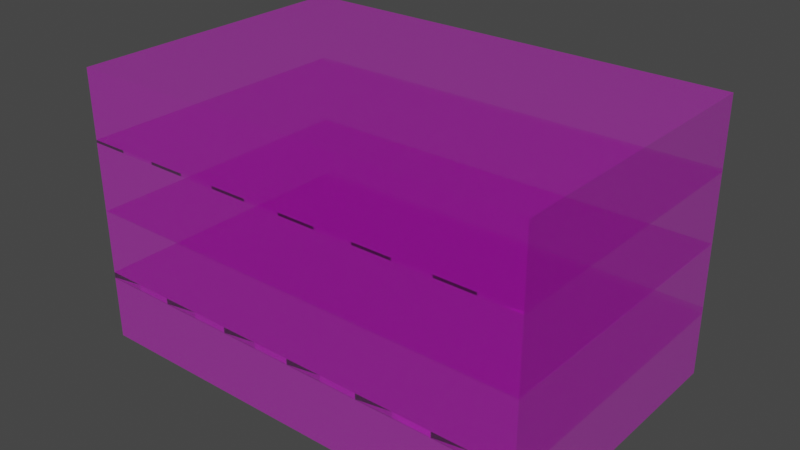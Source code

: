 # Source: bookpizanium.blend  (saved by Blender 3.6.13; exported with 4.5.12 LTS)
import bpy
from mathutils import Matrix  # noqa: F401  (used for matrix-valued properties, if any)

bpy.ops.wm.read_factory_settings(use_empty=True)
scene = bpy.context.scene
scene.name = 'Scene'

# ---- collections
col_collection = bpy.data.collections.new('Collection'); scene.collection.children.link(col_collection)

# ---- images (referenced by path relative to the original .blend; pixels are not part of the script)
import os
ASSET_DIR = os.environ.get("B2B_ASSET_DIR", "")  # directory of the original .blend (textures are referenced by path, not embedded)
HERE = os.path.dirname(os.path.abspath(__file__))  # packed textures are extracted next to this script under _unpacked/

def load_image(name, relpath, width, height, colorspace="sRGB"):
    """Load a texture the original file referenced (path relative to the .blend, or extracted next to this script)."""
    p = next((c for c in (os.path.join(HERE, relpath), os.path.join(ASSET_DIR, relpath)) if relpath and os.path.exists(c)), "")
    if p:
        img = bpy.data.images.load(p, check_existing=True)
        img.name = name
    else:  # same state as the original file: an image datablock whose file is absent (Cycles renders it pink)
        img = bpy.data.images.new(name, width, height)
        img.source = "FILE"
        img.filepath = "//" + (relpath or name)
    img.colorspace_settings.name = colorspace
    return img
img_hipaint_1696926024385_png = load_image('HiPaint_1696926024385.png', 'HiPaint_1696926024385.png', 1024, 1024, 'sRGB')
img_hipaint_1696926024385_png_001 = load_image('HiPaint_1696926024385.png.001', 'HiPaint_1696926024385.png', 1024, 1024, 'Non-Color')
img_hipaint_1696926024385_png_002 = load_image('HiPaint_1696926024385.png.002', 'HiPaint_1696926024385.png', 1024, 1024, 'Non-Color')

# ---- materials (node trees are filled in below, after node groups)
mat_material_019 = bpy.data.materials.new('Material.019')
mat_material_019.surface_render_method = 'BLENDED'
mat_material_019.blend_method = 'BLEND'
mat_material_019.use_transparency_overlap = False
mat_material_019.show_transparent_back = False
mat_material_019.use_transparent_shadow = False
mat_material_021 = bpy.data.materials.new('Material.021')
mat_material_021.surface_render_method = 'BLENDED'
mat_material_021.blend_method = 'BLEND'
mat_material_021.use_transparency_overlap = False
mat_material_021.show_transparent_back = False
mat_material_021.use_transparent_shadow = False

# ---- material node trees
mat_material_019.use_nodes = True; mat_material_019.node_tree.nodes.clear()
_N = mat_material_019.node_tree.nodes; _L = mat_material_019.node_tree.links
n0 = _N.new('ShaderNodeBsdfPrincipled'); n0.name = 'Principled BSDF'; n0.location = (10, 300)
n0.distribution = 'GGX'
n0.subsurface_method = 'RANDOM_WALK_SKIN'
n0.inputs[2].default_value = 0.4
n0.inputs[3].default_value = 1.45
n0.inputs[27].default_value = (0.0, 0.0, 0.0, 1.0)
n0.inputs[28].default_value = 1.0
n1 = _N.new('ShaderNodeOutputMaterial'); n1.name = 'Material Output'; n1.location = (300, 300)
n2 = _N.new('ShaderNodeNormalMap'); n2.name = 'Normal Map'; n2.location = (-300, -300)
n2.label = 'Normal/Map'
n2.inputs[0].default_value = 0.0
n3 = _N.new('ShaderNodeTexImage'); n3.name = 'Image Texture'; n3.location = (-300, 600)
n3.image = img_hipaint_1696926024385_png
n4 = _N.new('ShaderNodeTexImage'); n4.name = 'Image Texture.001'; n4.location = (-300, 0)
n4.image = img_hipaint_1696926024385_png_001
_L.new(n0.outputs[0], n1.inputs[0])
_L.new(n2.outputs[0], n0.inputs[5])
_L.new(n3.outputs[0], n0.inputs[0])
_L.new(n4.outputs[0], n0.inputs[4])
n1.is_active_output = True
mat_material_021.use_nodes = True; mat_material_021.node_tree.nodes.clear()
_N = mat_material_021.node_tree.nodes; _L = mat_material_021.node_tree.links
n0 = _N.new('ShaderNodeBsdfPrincipled'); n0.name = 'Principled BSDF'; n0.location = (10, 300)
n0.distribution = 'GGX'
n0.subsurface_method = 'RANDOM_WALK_SKIN'
n0.inputs[2].default_value = 0.4
n0.inputs[3].default_value = 1.45
n0.inputs[27].default_value = (0.0, 0.0, 0.0, 1.0)
n0.inputs[28].default_value = 1.0
n1 = _N.new('ShaderNodeOutputMaterial'); n1.name = 'Material Output'; n1.location = (300, 300)
n2 = _N.new('ShaderNodeNormalMap'); n2.name = 'Normal Map'; n2.location = (-300, -300)
n2.label = 'Normal/Map'
n2.inputs[0].default_value = 0.0
n3 = _N.new('ShaderNodeTexImage'); n3.name = 'Image Texture'; n3.location = (-300, 600)
n3.image = img_hipaint_1696926024385_png
n4 = _N.new('ShaderNodeTexImage'); n4.name = 'Image Texture.001'; n4.location = (-300, 0)
n4.image = img_hipaint_1696926024385_png_002
_L.new(n0.outputs[0], n1.inputs[0])
_L.new(n2.outputs[0], n0.inputs[5])
_L.new(n3.outputs[0], n0.inputs[0])
_L.new(n4.outputs[0], n0.inputs[4])
n1.is_active_output = True

# ---- world
world_world = bpy.data.worlds.new('World'); scene.world = world_world
world_world.use_nodes = True; world_world.node_tree.nodes.clear()
_N = world_world.node_tree.nodes; _L = world_world.node_tree.links
n0 = _N.new('ShaderNodeOutputWorld'); n0.name = 'World Output'; n0.location = (300, 300)
n1 = _N.new('ShaderNodeBackground'); n1.name = 'Background'; n1.location = (10, 300)
n1.inputs[0].default_value = (0.05088, 0.05088, 0.05088, 1.0)
_L.new(n1.outputs[0], n0.inputs[0])
n0.is_active_output = True
world_world.color = (0.05088, 0.05088, 0.05088)
world_world.use_sun_shadow = False
world_world.sun_shadow_jitter_overblur = 0.0

# ---- meshes
me_cube_013 = bpy.data.meshes.new('Cube.013')
me_cube_013.from_pydata([(1.0, 1.0, 1.0), (1.0, 1.0, -1.0), (1.0, -1.0, 1.0), (1.0, -1.0, -1.0), (-1.0, 1.0, 1.0), (-1.0, 1.0, -1.0), (-1.0, -1.0, 1.0), (-1.0, -1.0, -1.0)], [], [(0, 4, 6, 2), (3, 2, 6, 7), (7, 6, 4, 5), (5, 1, 3, 7), (1, 0, 2, 3), (5, 4, 0, 1)])
me_cube_013.polygons.foreach_set('use_smooth', [True] * 6)
_k = set([(0, 1), (0, 2), (0, 4), (1, 3), (1, 5), (2, 3), (2, 6), (3, 7), (4, 5), (4, 6), (5, 7), (6, 7)])
me_cube_013.attributes.new('sharp_edge', 'BOOLEAN', 'EDGE').data.foreach_set('value', [ (min(e.vertices), max(e.vertices)) in _k for e in me_cube_013.edges])
_uv = me_cube_013.uv_layers.new(name='UVMap')
_uv.uv.foreach_set('vector', [0.625, 0.5, 0.875, 0.5, 0.875, 0.75, 0.625, 0.75, 0.5661, 0.1797, 0.5661, 0.8091, 0.4339, 0.8091, 0.4339, 0.1797, 0.4383, 0.1837, 0.4384, 0.8129, 0.02675, 0.8129, 0.02736, 0.1837, 0.1555, 0.5, 0.4055, 0.5, 0.4055, 0.75, 0.1555, 0.75, 0.9715, 0.1769, 0.9715, 0.8095, 0.5675, 0.8095, 0.5675, 0.1769, 0.876, 0.2889, 0.876, 0.5389, 0.626, 0.5389, 0.626, 0.2889])
me_cube_013.materials.append(mat_material_019)
me_cube_013.update()
me_cube_013.normals_split_custom_set([tuple(v) for v in zip(*[iter([0.0, 0.0, 1.0, 0.0, 0.0, 1.0, 0.0, 0.0, 1.0, 0.0, 0.0, 1.0, 0.0, -1.0, 0.0, 0.0, -1.0, 0.0, 0.0, -1.0, 0.0, 0.0, -1.0, 0.0, -1.0, 0.0, 0.0, -1.0, 0.0, 0.0, -1.0, 0.0, 0.0, -1.0, 0.0, 0.0, 0.0, 0.0, -1.0, 0.0, 0.0, -1.0, 0.0, 0.0, -1.0, 0.0, 0.0, -1.0, 1.0, 0.0, 0.0, 1.0, 0.0, 0.0, 1.0, 0.0, 0.0, 1.0, 0.0, 0.0, 0.0, 1.0, 0.0, 0.0, 1.0, 0.0, 0.0, 1.0, 0.0, 0.0, 1.0, 0.0])] * 3)])
me_cube_014 = bpy.data.meshes.new('Cube.014')
me_cube_014.from_pydata([(1.0, 1.0, 1.0), (1.0, 1.0, -1.0), (1.0, -1.0, 1.0), (1.0, -1.0, -1.0), (-1.0, 1.0, 1.0), (-1.0, 1.0, -1.0), (-1.0, -1.0, 1.0), (-1.0, -1.0, -1.0)], [], [(0, 4, 6, 2), (3, 2, 6, 7), (7, 6, 4, 5), (5, 1, 3, 7), (1, 0, 2, 3), (5, 4, 0, 1)])
me_cube_014.polygons.foreach_set('use_smooth', [True] * 6)
_k = set([(0, 1), (0, 2), (0, 4), (1, 3), (1, 5), (2, 3), (2, 6), (3, 7), (4, 5), (4, 6), (5, 7), (6, 7)])
me_cube_014.attributes.new('sharp_edge', 'BOOLEAN', 'EDGE').data.foreach_set('value', [ (min(e.vertices), max(e.vertices)) in _k for e in me_cube_014.edges])
_uv = me_cube_014.uv_layers.new(name='UVMap')
_uv.uv.foreach_set('vector', [0.625, 0.5, 0.875, 0.5, 0.875, 0.75, 0.625, 0.75, 0.5661, 0.1797, 0.5661, 0.8091, 0.4339, 0.8091, 0.4339, 0.1797, 0.4383, 0.1837, 0.4384, 0.8129, 0.02675, 0.8129, 0.02736, 0.1837, 0.1555, 0.5, 0.4055, 0.5, 0.4055, 0.75, 0.1555, 0.75, 0.9715, 0.1769, 0.9715, 0.8095, 0.5675, 0.8095, 0.5675, 0.1769, 0.876, 0.2889, 0.876, 0.5389, 0.626, 0.5389, 0.626, 0.2889])
me_cube_014.materials.append(mat_material_021)
me_cube_014.update()
me_cube_014.normals_split_custom_set([tuple(v) for v in zip(*[iter([0.0, 0.0, 1.0, 0.0, 0.0, 1.0, 0.0, 0.0, 1.0, 0.0, 0.0, 1.0, 0.0, -1.0, 0.0, 0.0, -1.0, 0.0, 0.0, -1.0, 0.0, 0.0, -1.0, 0.0, -1.0, 0.0, 0.0, -1.0, 0.0, 0.0, -1.0, 0.0, 0.0, -1.0, 0.0, 0.0, 0.0, 0.0, -1.0, 0.0, 0.0, -1.0, 0.0, 0.0, -1.0, 0.0, 0.0, -1.0, 1.0, 0.0, 0.0, 1.0, 0.0, 0.0, 1.0, 0.0, 0.0, 1.0, 0.0, 0.0, 0.0, 1.0, 0.0, 0.0, 1.0, 0.0, 0.0, 1.0, 0.0, 0.0, 1.0, 0.0])] * 3)])
me_cube_001 = bpy.data.meshes.new('Cube.001')
me_cube_001.from_pydata([(1.0, 1.0, 1.0), (1.0, 1.0, -1.0), (1.0, -1.0, 1.0), (1.0, -1.0, -1.0), (-1.0, 1.0, 1.0), (-1.0, 1.0, -1.0), (-1.0, -1.0, 1.0), (-1.0, -1.0, -1.0)], [], [(0, 4, 6, 2), (3, 2, 6, 7), (7, 6, 4, 5), (5, 1, 3, 7), (1, 0, 2, 3), (5, 4, 0, 1)])
me_cube_001.polygons.foreach_set('use_smooth', [True] * 6)
_k = set([(0, 1), (0, 2), (0, 4), (1, 3), (1, 5), (2, 3), (2, 6), (3, 7), (4, 5), (4, 6), (5, 7), (6, 7)])
me_cube_001.attributes.new('sharp_edge', 'BOOLEAN', 'EDGE').data.foreach_set('value', [ (min(e.vertices), max(e.vertices)) in _k for e in me_cube_001.edges])
_uv = me_cube_001.uv_layers.new(name='UVMap')
_uv.uv.foreach_set('vector', [0.625, 0.5, 0.875, 0.5, 0.875, 0.75, 0.625, 0.75, 0.5661, 0.1797, 0.5661, 0.8091, 0.4339, 0.8091, 0.4339, 0.1797, 0.4383, 0.1837, 0.4384, 0.8129, 0.02675, 0.8129, 0.02736, 0.1837, 0.1555, 0.5, 0.4055, 0.5, 0.4055, 0.75, 0.1555, 0.75, 0.9715, 0.1769, 0.9715, 0.8095, 0.5675, 0.8095, 0.5675, 0.1769, 0.876, 0.2889, 0.876, 0.5389, 0.626, 0.5389, 0.626, 0.2889])
me_cube_001.materials.append(mat_material_021)
me_cube_001.update()
me_cube_001.normals_split_custom_set([tuple(v) for v in zip(*[iter([0.0, 0.0, 1.0, 0.0, 0.0, 1.0, 0.0, 0.0, 1.0, 0.0, 0.0, 1.0, 0.0, -1.0, 0.0, 0.0, -1.0, 0.0, 0.0, -1.0, 0.0, 0.0, -1.0, 0.0, -1.0, 0.0, 0.0, -1.0, 0.0, 0.0, -1.0, 0.0, 0.0, -1.0, 0.0, 0.0, 0.0, 0.0, -1.0, 0.0, 0.0, -1.0, 0.0, 0.0, -1.0, 0.0, 0.0, -1.0, 1.0, 0.0, 0.0, 1.0, 0.0, 0.0, 1.0, 0.0, 0.0, 1.0, 0.0, 0.0, 0.0, 1.0, 0.0, 0.0, 1.0, 0.0, 0.0, 1.0, 0.0, 0.0, 1.0, 0.0])] * 3)])
me_cube_002 = bpy.data.meshes.new('Cube.002')
me_cube_002.from_pydata([(1.0, 1.0, 1.0), (1.0, 1.0, -1.0), (1.0, -1.0, 1.0), (1.0, -1.0, -1.0), (-1.0, 1.0, 1.0), (-1.0, 1.0, -1.0), (-1.0, -1.0, 1.0), (-1.0, -1.0, -1.0)], [], [(0, 4, 6, 2), (3, 2, 6, 7), (7, 6, 4, 5), (5, 1, 3, 7), (1, 0, 2, 3), (5, 4, 0, 1)])
me_cube_002.polygons.foreach_set('use_smooth', [True] * 6)
_k = set([(0, 1), (0, 2), (0, 4), (1, 3), (1, 5), (2, 3), (2, 6), (3, 7), (4, 5), (4, 6), (5, 7), (6, 7)])
me_cube_002.attributes.new('sharp_edge', 'BOOLEAN', 'EDGE').data.foreach_set('value', [ (min(e.vertices), max(e.vertices)) in _k for e in me_cube_002.edges])
_uv = me_cube_002.uv_layers.new(name='UVMap')
_uv.uv.foreach_set('vector', [0.625, 0.5, 0.875, 0.5, 0.875, 0.75, 0.625, 0.75, 0.5661, 0.1797, 0.5661, 0.8091, 0.4339, 0.8091, 0.4339, 0.1797, 0.4383, 0.1837, 0.4384, 0.8129, 0.02675, 0.8129, 0.02736, 0.1837, 0.1555, 0.5, 0.4055, 0.5, 0.4055, 0.75, 0.1555, 0.75, 0.9715, 0.1769, 0.9715, 0.8095, 0.5675, 0.8095, 0.5675, 0.1769, 0.876, 0.2889, 0.876, 0.5389, 0.626, 0.5389, 0.626, 0.2889])
me_cube_002.materials.append(mat_material_021)
me_cube_002.update()
me_cube_002.normals_split_custom_set([tuple(v) for v in zip(*[iter([0.0, 0.0, 1.0, 0.0, 0.0, 1.0, 0.0, 0.0, 1.0, 0.0, 0.0, 1.0, 0.0, -1.0, 0.0, 0.0, -1.0, 0.0, 0.0, -1.0, 0.0, 0.0, -1.0, 0.0, -1.0, 0.0, 0.0, -1.0, 0.0, 0.0, -1.0, 0.0, 0.0, -1.0, 0.0, 0.0, 0.0, 0.0, -1.0, 0.0, 0.0, -1.0, 0.0, 0.0, -1.0, 0.0, 0.0, -1.0, 1.0, 0.0, 0.0, 1.0, 0.0, 0.0, 1.0, 0.0, 0.0, 1.0, 0.0, 0.0, 0.0, 1.0, 0.0, 0.0, 1.0, 0.0, 0.0, 1.0, 0.0, 0.0, 1.0, 0.0])] * 3)])

# ---- objects
ob_cube_006 = bpy.data.objects.new('Cube.006', me_cube_013)
ob_cube_007 = bpy.data.objects.new('Cube.007', me_cube_014)
ob_cube_001 = bpy.data.objects.new('Cube.001', me_cube_001)
ob_cube_002 = bpy.data.objects.new('Cube.002', me_cube_002)

# ---- transforms, parenting, visibility, modifiers, constraints
ob_cube_006.location = (0.001331, 0.0, 0.1843)
ob_cube_006.rotation_euler = (-1.629e-07, -1.574, -0.0)
ob_cube_006.scale = (0.1668, 0.6981, 1.084)
ob_cube_006.color = (0.8, 0.8, 0.8, 1.0)
ob_cube_007.location = (-0.001303, 0.0, 1.145)
ob_cube_007.rotation_euler = (-1.629e-07, -1.574, -0.0)
ob_cube_007.scale = (0.1668, 0.6981, 1.084)
ob_cube_007.color = (0.8, 0.8, 0.8, 1.0)
ob_cube_001.location = (-0.0004227, 0.0, 0.8241)
ob_cube_001.rotation_euler = (-1.629e-07, -1.574, -0.0)
ob_cube_001.scale = (0.1668, 0.6981, 1.084)
ob_cube_001.color = (0.8, 0.8, 0.8, 1.0)
ob_cube_002.location = (0.0004975, 0.0, 0.4883)
ob_cube_002.rotation_euler = (-1.629e-07, -1.574, -0.0)
ob_cube_002.scale = (0.1668, 0.6981, 1.084)
ob_cube_002.color = (0.8, 0.8, 0.8, 1.0)

# ---- collection membership
col_collection.objects.link(ob_cube_006)
col_collection.objects.link(ob_cube_007)
col_collection.objects.link(ob_cube_001)
col_collection.objects.link(ob_cube_002)

# ---- scene / render settings (as saved in the file)
scene.frame_start = 1; scene.frame_end = 250; scene.frame_set(1)
scene.render.engine = 'BLENDER_EEVEE_NEXT'
scene.cycles.sampling_pattern = 'TABULATED_SOBOL'
scene.view_settings.view_transform = 'Filmic'
bpy.context.view_layer.update()

# ---- added for rendering (the .blend has no active camera and no usable light): camera, sun
cam_auto = bpy.data.cameras.new('AutoCamera')
cam_auto.lens = 50.0
cam_auto.sensor_width = 36.0
cam_auto.clip_end = 1000.0
ob_auto_camera = bpy.data.objects.new('AutoCamera', cam_auto)
scene.collection.objects.link(ob_auto_camera)
ob_auto_camera.location = (2.67431, -3.20915, 2.80426)
ob_auto_camera.rotation_euler = (1.09748, -7.21219e-08, 0.694738)
scene.camera = ob_auto_camera
light_auto_sun = bpy.data.lights.new('AutoSun', 'SUN')
light_auto_sun.energy = 3.0
light_auto_sun.angle = 0.0523599
ob_auto_sun = bpy.data.objects.new('AutoSun', light_auto_sun)
scene.collection.objects.link(ob_auto_sun)
ob_auto_sun.rotation_euler = (0.872665, 0.174533, 0.523599)
bpy.context.view_layer.update()
